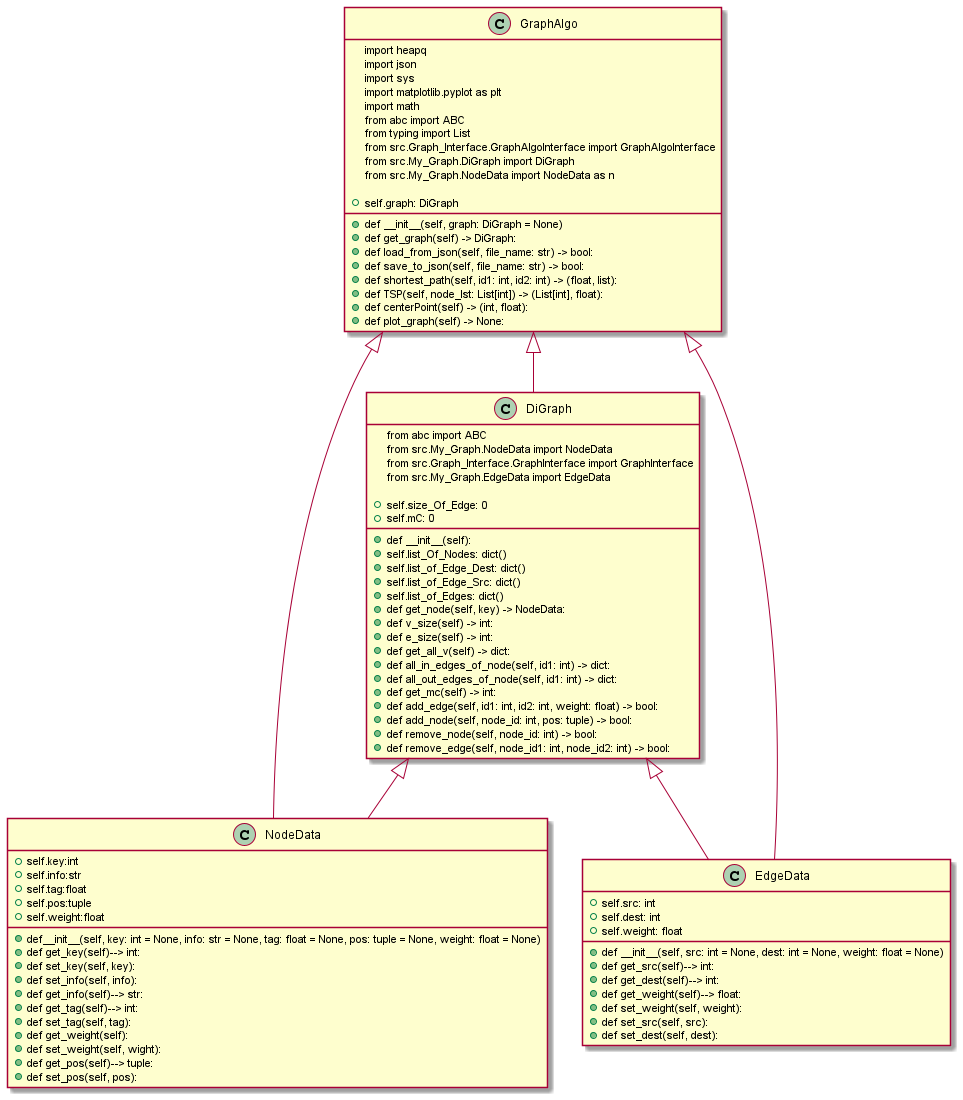

The diagram above was rendered by PlantUML. Its source (embedded in the PNG):
@startuml
'https://plantuml.com/class-diagram

GraphAlgo <|-- NodeData
GraphAlgo <|-- EdgeData
GraphAlgo <|-- DiGraph

DiGraph <|--EdgeData
DiGraph <|--NodeData

class NodeData {
+ def__init__(self, key: int = None, info: str = None, tag: float = None, pos: tuple = None, weight: float = None)
+       self.key:int
+       self.info:str
+       self.tag:float
+       self.pos:tuple
+       self.weight:float
+ def get_key(self)--> int:
+ def set_key(self, key):
+ def set_info(self, info):
+ def get_info(self)--> str:
+ def get_tag(self)--> int:
+ def set_tag(self, tag):
+ def get_weight(self):
+ def set_weight(self, wight):
+ def get_pos(self)--> tuple:
+ def set_pos(self, pos):
}

class EdgeData {
 +def __init__(self, src: int = None, dest: int = None, weight: float = None)
 +       self.src: int
 +       self.dest: int
 +      self.weight: float
 +def get_src(self)--> int:
 +def get_dest(self)--> int:
 +def get_weight(self)--> float:
 +def set_weight(self, weight):
 +def set_src(self, src):
 +def set_dest(self, dest):
}
class GraphAlgo {
import heapq
import json
import sys
import matplotlib.pyplot as plt
import math
from abc import ABC
from typing import List
from src.Graph_Interface.GraphAlgoInterface import GraphAlgoInterface
from src.My_Graph.DiGraph import DiGraph
from src.My_Graph.NodeData import NodeData as n

 +def __init__(self, graph: DiGraph = None)
 +      self.graph: DiGraph
 +def get_graph(self) -> DiGraph:
 +def load_from_json(self, file_name: str) -> bool:
 +def save_to_json(self, file_name: str) -> bool:
 +def shortest_path(self, id1: int, id2: int) -> (float, list):
 +def TSP(self, node_lst: List[int]) -> (List[int], float):
 +def centerPoint(self) -> (int, float):
 +def plot_graph(self) -> None:
}
class DiGraph {
from abc import ABC
from src.My_Graph.NodeData import NodeData
from src.Graph_Interface.GraphInterface import GraphInterface
from src.My_Graph.EdgeData import EdgeData

+def __init__(self):
+       self.list_Of_Nodes: dict()
+       self.list_of_Edge_Dest: dict()
+       self.list_of_Edge_Src: dict()
+       self.list_of_Edges: dict()
+       self.size_Of_Edge: 0
+       self.mC: 0
+def get_node(self, key) -> NodeData:
+def v_size(self) -> int:
+def e_size(self) -> int:
+def get_all_v(self) -> dict:
+def all_in_edges_of_node(self, id1: int) -> dict:
+def all_out_edges_of_node(self, id1: int) -> dict:
+def get_mc(self) -> int:
+def add_edge(self, id1: int, id2: int, weight: float) -> bool:
+def add_node(self, node_id: int, pos: tuple) -> bool:
+def remove_node(self, node_id: int) -> bool:
+def remove_edge(self, node_id1: int, node_id2: int) -> bool:
}


@enduml